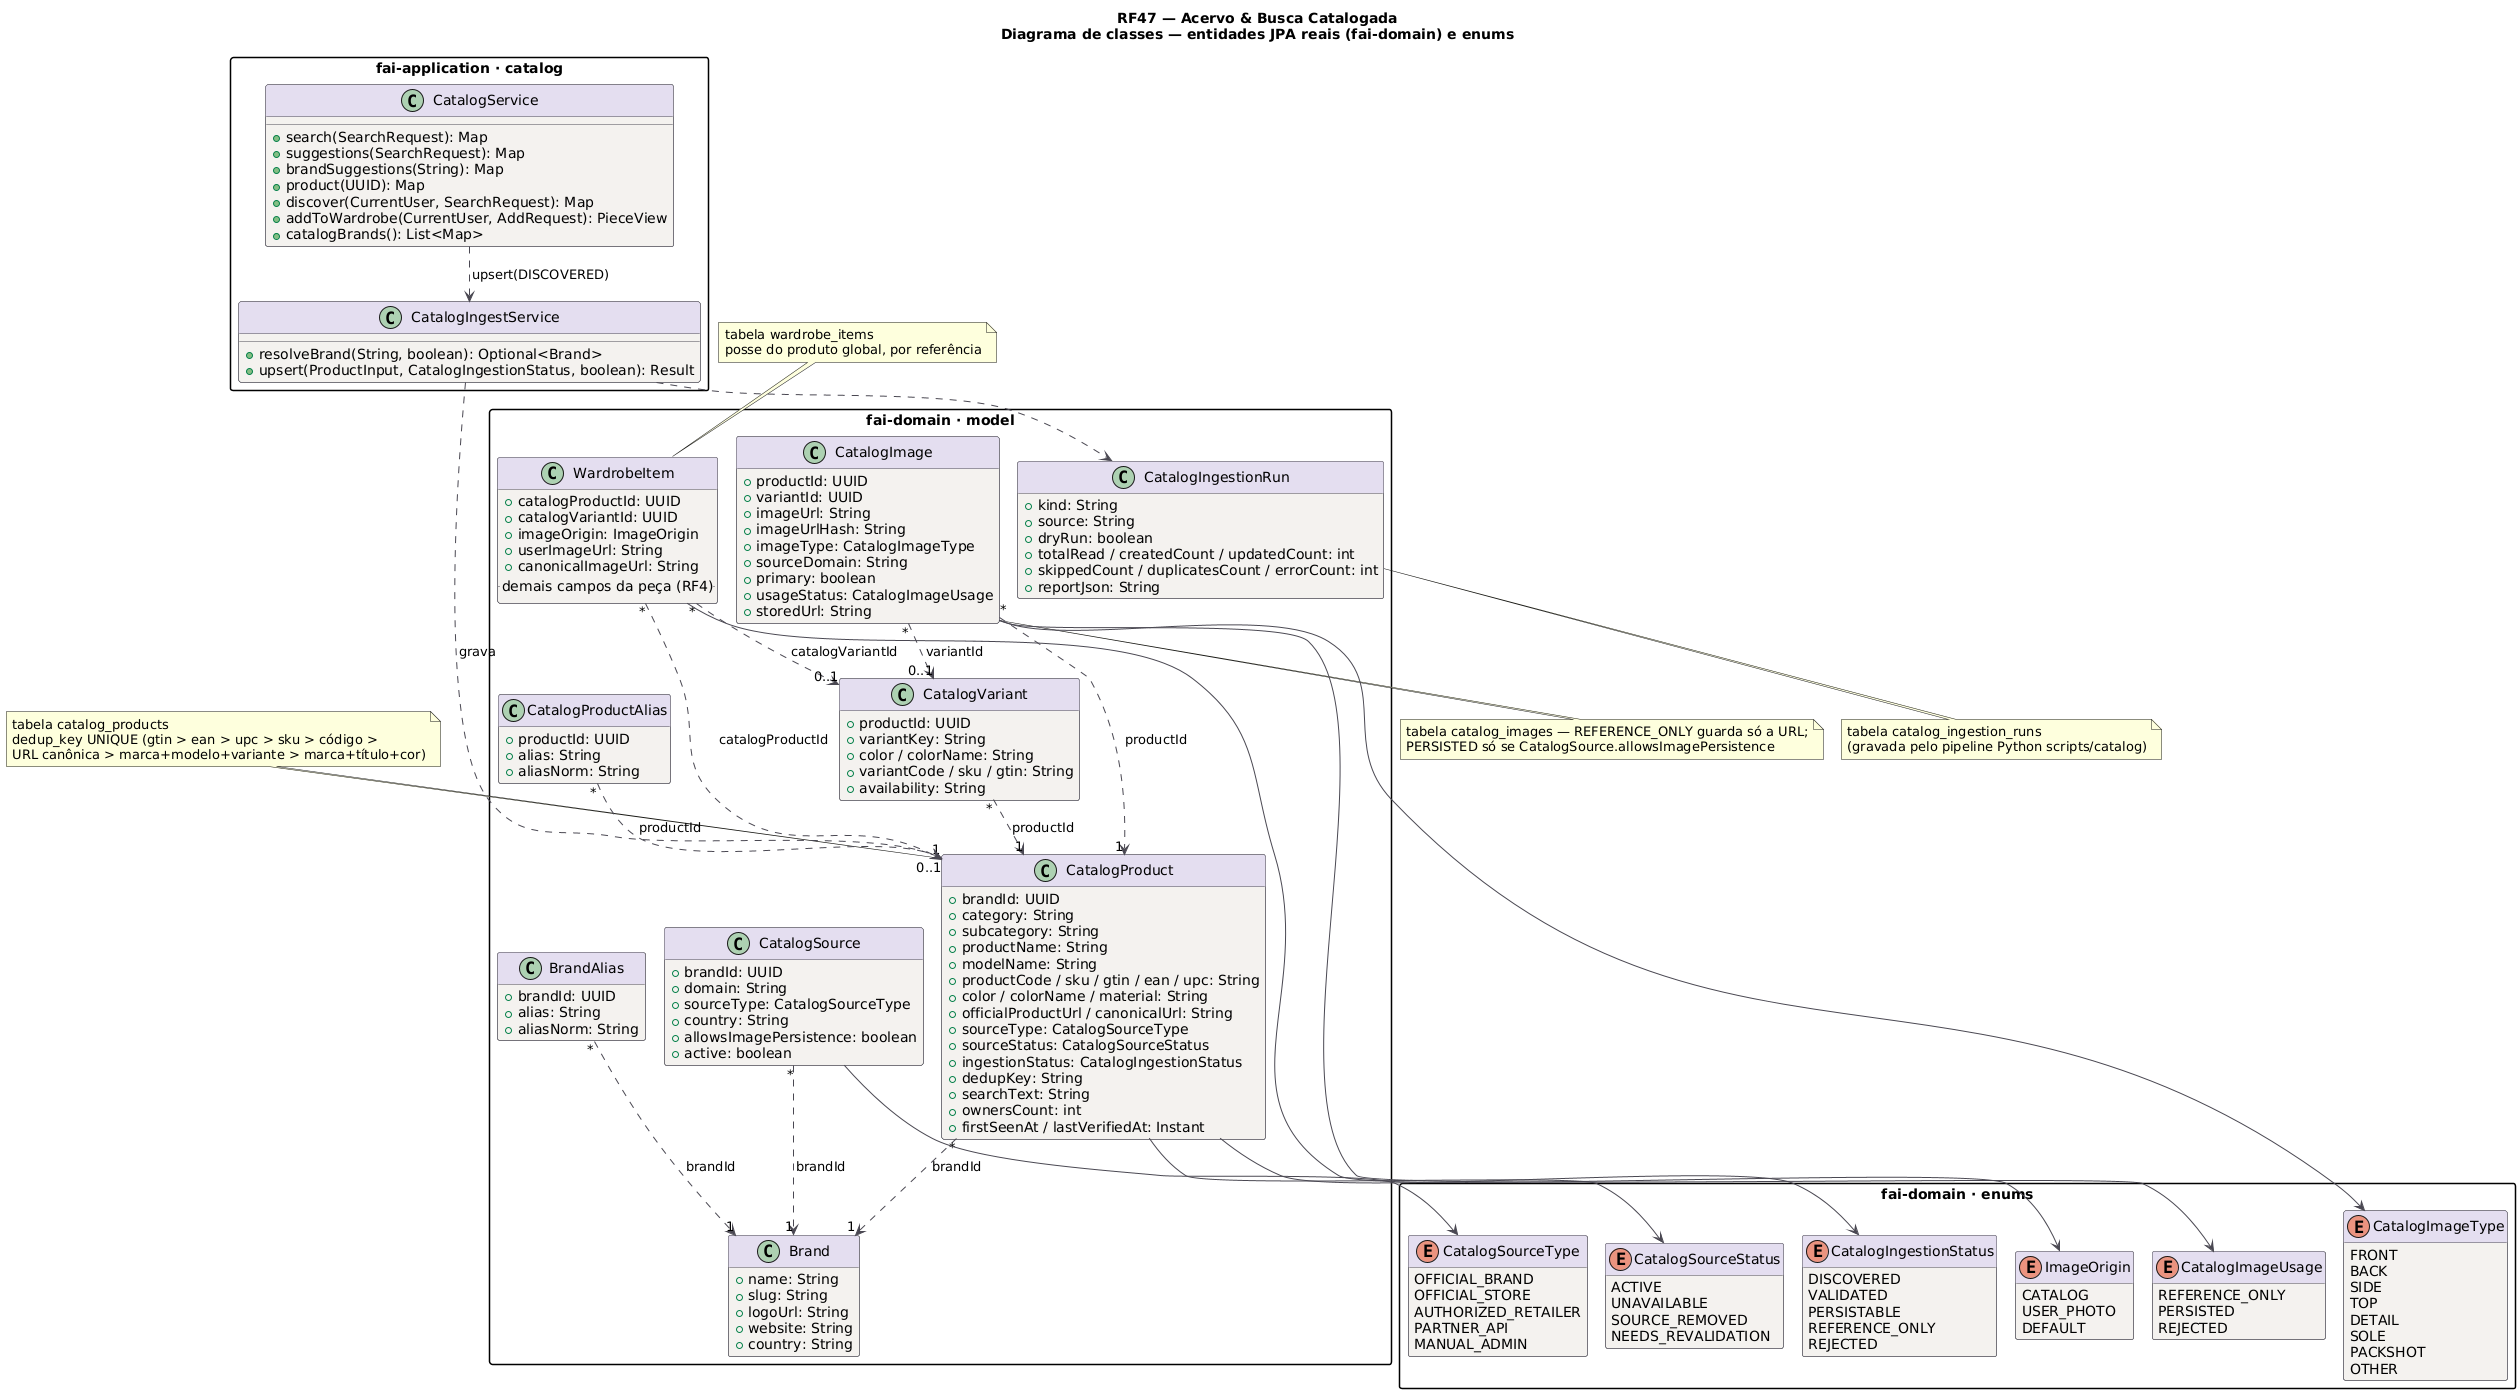

The diagram above was rendered by PlantUML. Its source (embedded in the PNG):
@startuml RF47_Classes
title RF47 — Acervo & Busca Catalogada\nDiagrama de classes — entidades JPA reais (fai-domain) e enums
!pragma layout smetana
skinparam backgroundColor #FFFFFF
skinparam class {
  BackgroundColor #F4F2EF
  BorderColor #4A4852
  ArrowColor #4A4852
  HeaderBackgroundColor #E4DEF0
}
skinparam packageStyle rectangle
hide empty methods

package "fai-domain · model" {
class Brand {
  +name: String
  +slug: String
  +logoUrl: String
  +website: String
  +country: String
}
class BrandAlias {
  +brandId: UUID
  +alias: String
  +aliasNorm: String
}
class CatalogSource {
  +brandId: UUID
  +domain: String
  +sourceType: CatalogSourceType
  +country: String
  +allowsImagePersistence: boolean
  +active: boolean
}
class CatalogProduct {
  +brandId: UUID
  +category: String
  +subcategory: String
  +productName: String
  +modelName: String
  +productCode / sku / gtin / ean / upc: String
  +color / colorName / material: String
  +officialProductUrl / canonicalUrl: String
  +sourceType: CatalogSourceType
  +sourceStatus: CatalogSourceStatus
  +ingestionStatus: CatalogIngestionStatus
  +dedupKey: String
  +searchText: String
  +ownersCount: int
  +firstSeenAt / lastVerifiedAt: Instant
}
class CatalogProductAlias {
  +productId: UUID
  +alias: String
  +aliasNorm: String
}
class CatalogVariant {
  +productId: UUID
  +variantKey: String
  +color / colorName: String
  +variantCode / sku / gtin: String
  +availability: String
}
class CatalogImage {
  +productId: UUID
  +variantId: UUID
  +imageUrl: String
  +imageUrlHash: String
  +imageType: CatalogImageType
  +sourceDomain: String
  +primary: boolean
  +usageStatus: CatalogImageUsage
  +storedUrl: String
}
class CatalogIngestionRun {
  +kind: String
  +source: String
  +dryRun: boolean
  +totalRead / createdCount / updatedCount: int
  +skippedCount / duplicatesCount / errorCount: int
  +reportJson: String
}
class WardrobeItem {
  +catalogProductId: UUID
  +catalogVariantId: UUID
  +imageOrigin: ImageOrigin
  +userImageUrl: String
  +canonicalImageUrl: String
  .. demais campos da peça (RF4) ..
}
}
package "fai-domain · enums" {
enum CatalogIngestionStatus {
  DISCOVERED
  VALIDATED
  PERSISTABLE
  REFERENCE_ONLY
  REJECTED
}
enum CatalogSourceType {
  OFFICIAL_BRAND
  OFFICIAL_STORE
  AUTHORIZED_RETAILER
  PARTNER_API
  MANUAL_ADMIN
}
enum CatalogSourceStatus {
  ACTIVE
  UNAVAILABLE
  SOURCE_REMOVED
  NEEDS_REVALIDATION
}
enum CatalogImageType {
  FRONT
  BACK
  SIDE
  TOP
  DETAIL
  SOLE
  PACKSHOT
  OTHER
}
enum CatalogImageUsage {
  REFERENCE_ONLY
  PERSISTED
  REJECTED
}
enum ImageOrigin {
  CATALOG
  USER_PHOTO
  DEFAULT
}
}
package "fai-application · catalog" {
class CatalogService {
  +search(SearchRequest): Map
  +suggestions(SearchRequest): Map
  +brandSuggestions(String): Map
  +product(UUID): Map
  +discover(CurrentUser, SearchRequest): Map
  +addToWardrobe(CurrentUser, AddRequest): PieceView
  +catalogBrands(): List<Map>
}
class CatalogIngestService {
  +resolveBrand(String, boolean): Optional<Brand>
  +upsert(ProductInput, CatalogIngestionStatus, boolean): Result
}
}
BrandAlias "*" ..> "1" Brand : brandId
CatalogSource "*" ..> "1" Brand : brandId
CatalogProduct "*" ..> "1" Brand : brandId
CatalogProductAlias "*" ..> "1" CatalogProduct : productId
CatalogVariant "*" ..> "1" CatalogProduct : productId
CatalogImage "*" ..> "1" CatalogProduct : productId
CatalogImage "*" ..> "0..1" CatalogVariant : variantId
WardrobeItem "*" ..> "0..1" CatalogProduct : catalogProductId
WardrobeItem "*" ..> "0..1" CatalogVariant : catalogVariantId
CatalogProduct --> CatalogIngestionStatus
CatalogProduct --> CatalogSourceStatus
CatalogSource --> CatalogSourceType
CatalogImage --> CatalogImageType
CatalogImage --> CatalogImageUsage
WardrobeItem --> ImageOrigin
CatalogService ..> CatalogIngestService : upsert(DISCOVERED)
CatalogIngestService ..> CatalogProduct : grava
CatalogIngestService ..> CatalogIngestionRun
note top of CatalogProduct : tabela catalog_products\ndedup_key UNIQUE (gtin > ean > upc > sku > código >\nURL canônica > marca+modelo+variante > marca+título+cor)
note top of WardrobeItem : tabela wardrobe_items\nposse do produto global, por referência
note bottom of CatalogIngestionRun : tabela catalog_ingestion_runs\n(gravada pelo pipeline Python scripts/catalog)
note bottom of CatalogImage : tabela catalog_images — REFERENCE_ONLY guarda só a URL;\nPERSISTED só se CatalogSource.allowsImagePersistence
@enduml